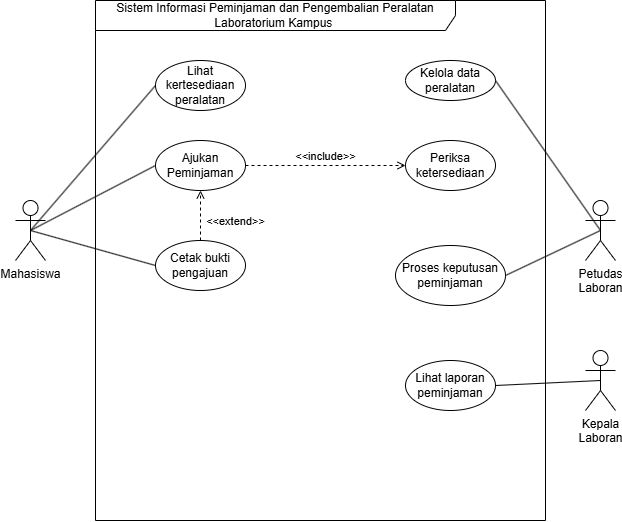

The diagram above was exported from draw.io. Its source (the exported page's mxGraphModel, read from the mxfile embedded in the PNG):
<mxGraphModel dx="664" dy="825" grid="1" gridSize="10" guides="1" tooltips="1" connect="1" arrows="1" fold="1" page="1" pageScale="1" pageWidth="850" pageHeight="1100" math="0" shadow="0">
  <root>
    <mxCell id="0" />
    <mxCell id="1" parent="0" />
    <mxCell id="onzldzcXh8QzSwlEQNvt-1" parent="1" style="shape=umlFrame;whiteSpace=wrap;html=1;pointerEvents=0;recursiveResize=0;container=1;collapsible=0;width=360;height=30;" value="Sistem Informasi Peminjaman dan Pengembalian Peralatan &lt;br/&gt;Laboratorium Kampus&amp;nbsp;" vertex="1">
      <mxGeometry height="520" width="450" x="210" y="160" as="geometry" />
    </mxCell>
    <mxCell id="onzldzcXh8QzSwlEQNvt-6" parent="onzldzcXh8QzSwlEQNvt-1" style="ellipse;html=1;whiteSpace=wrap;" value="Lihat&lt;div&gt;kertesediaan&lt;/div&gt;&lt;div&gt;peralatan&lt;/div&gt;" vertex="1">
      <mxGeometry height="50" width="90" x="60" y="60" as="geometry" />
    </mxCell>
    <mxCell id="onzldzcXh8QzSwlEQNvt-7" parent="onzldzcXh8QzSwlEQNvt-1" style="ellipse;html=1;whiteSpace=wrap;" value="Kelola data&lt;br&gt;&lt;div&gt;peralatan&lt;/div&gt;" vertex="1">
      <mxGeometry height="40" width="90" x="310" y="60" as="geometry" />
    </mxCell>
    <mxCell id="W_KO-cXSVflOzzWnUYCP-1" parent="onzldzcXh8QzSwlEQNvt-1" style="ellipse;html=1;whiteSpace=wrap;" value="Cetak bukti pengajuan" vertex="1">
      <mxGeometry height="50" width="90" x="60" y="240" as="geometry" />
    </mxCell>
    <mxCell id="W_KO-cXSVflOzzWnUYCP-2" parent="onzldzcXh8QzSwlEQNvt-1" style="ellipse;html=1;whiteSpace=wrap;" value="Ajukan Peminjaman" vertex="1">
      <mxGeometry height="50" width="90" x="60" y="140" as="geometry" />
    </mxCell>
    <mxCell id="W_KO-cXSVflOzzWnUYCP-3" parent="onzldzcXh8QzSwlEQNvt-1" style="ellipse;html=1;whiteSpace=wrap;" value="Proses keputusan peminjaman" vertex="1">
      <mxGeometry height="60" width="110" x="300" y="245" as="geometry" />
    </mxCell>
    <mxCell id="W_KO-cXSVflOzzWnUYCP-4" parent="onzldzcXh8QzSwlEQNvt-1" style="ellipse;html=1;whiteSpace=wrap;" value="Periksa ketersediaan" vertex="1">
      <mxGeometry height="50" width="90" x="310" y="140" as="geometry" />
    </mxCell>
    <mxCell id="W_KO-cXSVflOzzWnUYCP-5" parent="onzldzcXh8QzSwlEQNvt-1" style="ellipse;html=1;whiteSpace=wrap;" value="Lihat laporan peminjaman" vertex="1">
      <mxGeometry height="50" width="90" x="310" y="360" as="geometry" />
    </mxCell>
    <mxCell id="W_KO-cXSVflOzzWnUYCP-13" edge="1" parent="onzldzcXh8QzSwlEQNvt-1" source="W_KO-cXSVflOzzWnUYCP-2" style="html=1;verticalAlign=bottom;labelBackgroundColor=none;endArrow=open;endFill=0;dashed=1;rounded=0;exitX=1;exitY=0.5;exitDx=0;exitDy=0;entryX=0;entryY=0.5;entryDx=0;entryDy=0;" target="W_KO-cXSVflOzzWnUYCP-4" value="&amp;lt;&amp;lt;include&amp;gt;&amp;gt;">
      <mxGeometry relative="1" width="160" as="geometry">
        <mxPoint x="150" y="164.5" as="sourcePoint" />
        <mxPoint x="280" y="170" as="targetPoint" />
      </mxGeometry>
    </mxCell>
    <mxCell id="W_KO-cXSVflOzzWnUYCP-15" edge="1" parent="onzldzcXh8QzSwlEQNvt-1" source="W_KO-cXSVflOzzWnUYCP-1" style="html=1;verticalAlign=bottom;labelBackgroundColor=none;endArrow=open;endFill=0;dashed=1;rounded=0;exitX=0.5;exitY=0;exitDx=0;exitDy=0;entryX=0.5;entryY=1;entryDx=0;entryDy=0;" target="W_KO-cXSVflOzzWnUYCP-2" value="&amp;lt;&amp;lt;extend&amp;gt;&amp;gt;">
      <mxGeometry relative="1" width="160" x="-0.6" y="-35" as="geometry">
        <mxPoint as="offset" />
        <mxPoint x="160" y="175" as="sourcePoint" />
        <mxPoint x="320" y="175" as="targetPoint" />
      </mxGeometry>
    </mxCell>
    <mxCell id="W_KO-cXSVflOzzWnUYCP-7" edge="1" parent="1" source="onzldzcXh8QzSwlEQNvt-2" style="rounded=0;orthogonalLoop=1;jettySize=auto;html=1;exitX=0.5;exitY=0.5;exitDx=0;exitDy=0;exitPerimeter=0;entryX=0;entryY=0.5;entryDx=0;entryDy=0;endArrow=none;endFill=0;" target="W_KO-cXSVflOzzWnUYCP-2">
      <mxGeometry relative="1" as="geometry" />
    </mxCell>
    <mxCell id="onzldzcXh8QzSwlEQNvt-2" parent="1" style="shape=umlActor;verticalLabelPosition=bottom;verticalAlign=top;html=1;" value="Mahasiswa" vertex="1">
      <mxGeometry height="60" width="30" x="130" y="360" as="geometry" />
    </mxCell>
    <mxCell id="onzldzcXh8QzSwlEQNvt-3" parent="1" style="shape=umlActor;verticalLabelPosition=bottom;verticalAlign=top;html=1;" value="Petudas&lt;div&gt;Laboran&lt;/div&gt;" vertex="1">
      <mxGeometry height="60" width="30" x="700" y="360" as="geometry" />
    </mxCell>
    <mxCell id="onzldzcXh8QzSwlEQNvt-8" edge="1" parent="1" source="onzldzcXh8QzSwlEQNvt-6" style="rounded=0;orthogonalLoop=1;jettySize=auto;html=1;exitX=0;exitY=0.5;exitDx=0;exitDy=0;entryX=0.5;entryY=0.5;entryDx=0;entryDy=0;entryPerimeter=0;endArrow=none;endFill=0;" target="onzldzcXh8QzSwlEQNvt-2">
      <mxGeometry relative="1" as="geometry" />
    </mxCell>
    <mxCell id="onzldzcXh8QzSwlEQNvt-9" edge="1" parent="1" source="onzldzcXh8QzSwlEQNvt-7" style="rounded=0;orthogonalLoop=1;jettySize=auto;html=1;exitX=1;exitY=0.5;exitDx=0;exitDy=0;entryX=0.5;entryY=0.5;entryDx=0;entryDy=0;entryPerimeter=0;endArrow=none;endFill=0;" target="onzldzcXh8QzSwlEQNvt-3">
      <mxGeometry relative="1" as="geometry" />
    </mxCell>
    <mxCell id="W_KO-cXSVflOzzWnUYCP-6" parent="1" style="shape=umlActor;verticalLabelPosition=bottom;verticalAlign=top;html=1;" value="Kepala&lt;br&gt;&lt;div&gt;Laboran&lt;/div&gt;" vertex="1">
      <mxGeometry height="60" width="30" x="700" y="510" as="geometry" />
    </mxCell>
    <mxCell id="W_KO-cXSVflOzzWnUYCP-8" edge="1" parent="1" source="onzldzcXh8QzSwlEQNvt-2" style="rounded=0;orthogonalLoop=1;jettySize=auto;html=1;exitX=0.5;exitY=0.5;exitDx=0;exitDy=0;exitPerimeter=0;entryX=0;entryY=0.5;entryDx=0;entryDy=0;endArrow=none;endFill=0;" target="W_KO-cXSVflOzzWnUYCP-1">
      <mxGeometry relative="1" as="geometry">
        <mxPoint x="155" y="400" as="sourcePoint" />
        <mxPoint x="280" y="335" as="targetPoint" />
      </mxGeometry>
    </mxCell>
    <mxCell id="W_KO-cXSVflOzzWnUYCP-11" edge="1" parent="1" source="W_KO-cXSVflOzzWnUYCP-3" style="rounded=0;orthogonalLoop=1;jettySize=auto;html=1;exitX=1;exitY=0.5;exitDx=0;exitDy=0;entryX=0.5;entryY=0.5;entryDx=0;entryDy=0;entryPerimeter=0;endArrow=none;endFill=0;" target="onzldzcXh8QzSwlEQNvt-3">
      <mxGeometry relative="1" as="geometry">
        <mxPoint x="620" y="335" as="sourcePoint" />
        <mxPoint x="725" y="400" as="targetPoint" />
      </mxGeometry>
    </mxCell>
    <mxCell id="W_KO-cXSVflOzzWnUYCP-12" edge="1" parent="1" source="W_KO-cXSVflOzzWnUYCP-5" style="rounded=0;orthogonalLoop=1;jettySize=auto;html=1;exitX=1;exitY=0.5;exitDx=0;exitDy=0;entryX=0.5;entryY=0.5;entryDx=0;entryDy=0;entryPerimeter=0;endArrow=none;endFill=0;" target="W_KO-cXSVflOzzWnUYCP-6">
      <mxGeometry relative="1" as="geometry">
        <mxPoint x="620" y="485" as="sourcePoint" />
        <mxPoint x="725" y="550" as="targetPoint" />
      </mxGeometry>
    </mxCell>
  </root>
</mxGraphModel>